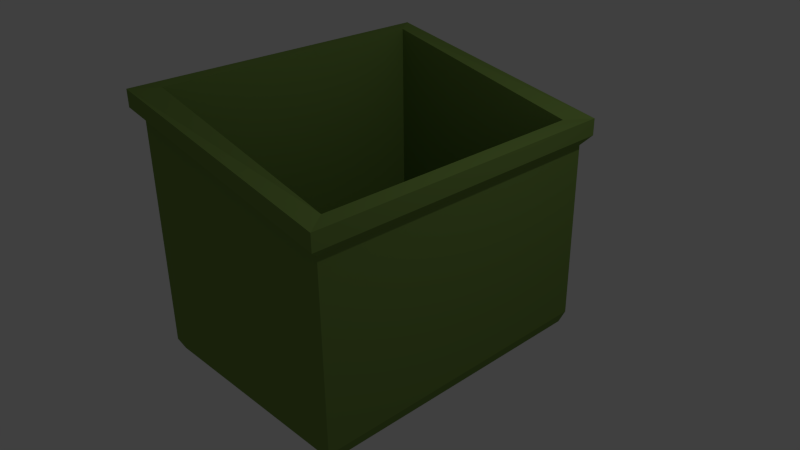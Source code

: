 # Source: glasscontainer.blend  (saved by Blender 2.75.0; exported with 4.5.12 LTS)
import bpy
from mathutils import Matrix  # noqa: F401  (used for matrix-valued properties, if any)

bpy.ops.wm.read_factory_settings(use_empty=True)
scene = bpy.context.scene
scene.name = 'Scene'

# ---- collections
col_collection_1 = bpy.data.collections.new('Collection 1'); scene.collection.children.link(col_collection_1)

# ---- materials (node trees are filled in below, after node groups)
mat_glass_grey = bpy.data.materials.new('glass_grey')
mat_glass_grey.alpha_threshold = 0.0
mat_glass_grey.diffuse_color = (0.1926, 0.3032, 0.06874, 1.0)
mat_glass_grey.roughness = 0.5
mat_glass_grey.line_color = (0.0, 0.0, 0.0, 1.0)

# ---- material node trees

# ---- world
world_world = bpy.data.worlds.new('World'); scene.world = world_world
world_world.color = (0.05088, 0.05088, 0.05088)
world_world.use_sun_shadow = False
world_world.sun_shadow_jitter_overblur = 0.0
world_world.cycles.sampling_method = 'MANUAL'
world_world.cycles.sample_map_resolution = 256

# ---- cameras
cam_camera = bpy.data.cameras.new('Camera')
cam_camera.clip_end = 100.0
cam_camera.lens = 35.0
cam_camera.sensor_width = 32.0
cam_camera.sensor_height = 18.0
cam_camera.ortho_scale = 7.314
cam_camera.dof.focus_distance = 0.0

# ---- lights
light_lamp = bpy.data.lights.new('Lamp', 'POINT')
light_lamp.transmission_factor = 0.0
light_lamp.cutoff_distance = 30.0
light_lamp.energy = 100.0
light_lamp.shadow_buffer_clip_start = 1.001
light_lamp.shadow_soft_size = 0.1
light_lamp.shadow_maximum_resolution = 0.006
light_lamp.use_absolute_resolution = True
light_lamp.cycles.use_multiple_importance_sampling = False

# ---- meshes
me_cube = bpy.data.meshes.new('Cube')
me_cube.from_pydata([(1.565, 2.082, -1.076), (1.565, -2.082, -1.076), (-1.565, -2.082, -1.076), (-1.565, 2.082, -1.076), (1.565, 2.082, 1.355), (1.565, -2.082, 1.355), (-1.565, -2.082, 1.986), (-1.565, 2.082, 1.986), (1.663, 2.212, 1.478), (1.663, -2.212, 1.478), (-1.663, 2.212, 2.11), (-1.663, -2.212, 2.11), (1.663, 2.212, 1.699), (1.663, -2.212, 1.699), (-1.663, 2.212, 2.331), (-1.663, -2.212, 2.331), (1.515, 2.015, -1.228), (1.515, -2.015, -1.228), (-1.515, 2.015, -1.228), (-1.515, -2.015, -1.228), (1.43, 1.902, -1.278), (1.43, -1.902, -1.278), (-1.43, 1.902, -1.278), (-1.43, -1.902, -1.278), (1.423, 1.893, 1.699), (1.423, -1.893, 1.699), (-1.423, 1.893, 2.331), (-1.423, -1.893, 2.331), (1.423, 1.893, -0.5715), (1.423, -1.893, -0.5715), (-1.423, 1.893, -0.5715), (-1.423, -1.893, -0.5715)], [], [(0, 1, 17, 16), (7, 6, 11, 10), (0, 4, 5, 1), (1, 5, 6, 2), (2, 6, 7, 3), (4, 0, 3, 7), (10, 11, 15, 14), (4, 7, 10, 8), (6, 5, 9, 11), (5, 4, 8, 9), (15, 13, 25, 27), (8, 10, 14, 12), (11, 9, 13, 15), (9, 8, 12, 13), (16, 17, 21, 20), (2, 3, 18, 19), (1, 2, 19, 17), (3, 0, 16, 18), (20, 21, 23, 22), (19, 18, 22, 23), (18, 16, 20, 22), (17, 19, 23, 21), (27, 25, 29, 31), (13, 12, 24, 25), (14, 15, 27, 26), (12, 14, 26, 24), (28, 30, 31, 29), (25, 24, 28, 29), (26, 27, 31, 30), (24, 26, 30, 28)])
me_cube.materials.append(mat_glass_grey)
me_cube.use_remesh_preserve_volume = False
me_cube.use_remesh_preserve_attributes = False
me_cube.use_mirror_vertex_groups = False
me_cube.update()

# ---- objects
ob_cube = bpy.data.objects.new('Cube', me_cube)
ob_lamp = bpy.data.objects.new('Lamp', light_lamp)
ob_camera = bpy.data.objects.new('Camera', cam_camera)

# ---- transforms, parenting, visibility, modifiers, constraints
ob_cube.location = (0.0, 0.0, 0.0)
ob_cube.lock_rotations_4d = False
ob_cube.empty_display_type = 'ARROWS'
ob_cube.lineart.crease_threshold = 0.0
ob_lamp.location = (4.076, 1.005, 5.904)
ob_lamp.rotation_euler = (0.6503, 0.05522, 1.866)
ob_lamp.lock_rotations_4d = False
ob_lamp.empty_display_type = 'ARROWS'
ob_lamp.color = (0.0, 0.0, 0.0, 0.0)
ob_lamp.lineart.crease_threshold = 0.0
ob_camera.location = (7.481, -6.508, 5.344)
ob_camera.rotation_euler = (1.109, 0.01082, 0.8149)
ob_camera.lock_rotations_4d = False
ob_camera.empty_display_type = 'ARROWS'
ob_camera.color = (0.0, 0.0, 0.0, 0.0)
ob_camera.display_type = 'WIRE'
ob_camera.lineart.crease_threshold = 0.0

# ---- collection membership
col_collection_1.objects.link(ob_cube)
col_collection_1.objects.link(ob_lamp)
col_collection_1.objects.link(ob_camera)

# ---- scene / render settings (as saved in the file)
scene.camera = ob_camera
scene.frame_start = 1; scene.frame_end = 250; scene.frame_set(1)
scene.render.engine = 'CYCLES'
scene.render.resolution_percentage = 50
scene.render.dither_intensity = 0.0
scene.cycles.use_denoising = False
scene.cycles.samples = 10
scene.cycles.sampling_pattern = 'TABULATED_SOBOL'
scene.cycles.light_sampling_threshold = 0.0
scene.cycles.use_adaptive_sampling = False
scene.cycles.use_light_tree = False
scene.cycles.blur_glossy = 0.0
scene.cycles.pixel_filter_type = 'GAUSSIAN'
scene.cycles.sample_clamp_indirect = 0.0
scene.view_settings.view_transform = 'Standard'
bpy.context.view_layer.update()
